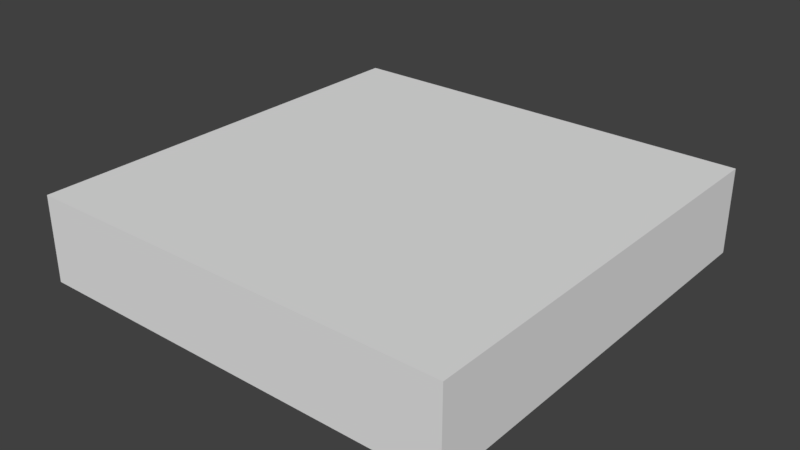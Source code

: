 # Source: Floor_1x1x0.2.blend  (saved by Blender 2.79.0; exported with 4.5.12 LTS)
import bpy
from mathutils import Matrix  # noqa: F401  (used for matrix-valued properties, if any)

bpy.ops.wm.read_factory_settings(use_empty=True)
scene = bpy.context.scene
scene.name = 'Scene'

# ---- collections
col_collection_1 = bpy.data.collections.new('Collection 1'); scene.collection.children.link(col_collection_1)

# ---- world
world_world = bpy.data.worlds.new('World'); scene.world = world_world
world_world.color = (0.05088, 0.05088, 0.05088)
world_world.use_sun_shadow = False
world_world.sun_shadow_jitter_overblur = 0.0
world_world.cycles.sampling_method = 'MANUAL'

# ---- meshes
me_floor_1x1x0_2_a = bpy.data.meshes.new('Floor_1x1x0.2_A')
me_floor_1x1x0_2_a.from_pydata([(1.0, 1.0, -0.2), (1.0, -1.788e-07, -0.2), (1.192e-07, -8.941e-08, -0.2), (3.874e-07, 1.0, -0.2), (1.0, 1.0, 0.0), (1.0, -4.47e-07, 0.0), (0.0, 0.0, 0.0), (2.384e-07, 1.0, 0.0)], [], [(0, 1, 2, 3), (4, 7, 6, 5), (0, 4, 5, 1), (1, 5, 6, 2), (2, 6, 7, 3), (4, 0, 3, 7)])
me_floor_1x1x0_2_a.use_remesh_preserve_volume = False
me_floor_1x1x0_2_a.use_remesh_preserve_attributes = False
me_floor_1x1x0_2_a.use_mirror_vertex_groups = False
me_floor_1x1x0_2_a.update()

# ---- objects
ob_floor_1x1x0_2 = bpy.data.objects.new('Floor_1x1x0.2', me_floor_1x1x0_2_a)

# ---- transforms, parenting, visibility, modifiers, constraints
ob_floor_1x1x0_2.location = (0.0, 0.0, 0.0)
ob_floor_1x1x0_2.lock_rotations_4d = False
ob_floor_1x1x0_2.empty_display_type = 'ARROWS'
ob_floor_1x1x0_2.lineart.crease_threshold = 0.0

# ---- collection membership
col_collection_1.objects.link(ob_floor_1x1x0_2)

# ---- scene / render settings (as saved in the file)
scene.frame_start = 1; scene.frame_end = 250; scene.frame_set(1)
scene.render.engine = 'BLENDER_EEVEE_NEXT'
scene.render.resolution_percentage = 50
scene.render.dither_intensity = 0.0
scene.cycles.use_denoising = False
scene.cycles.samples = 128
scene.cycles.sampling_pattern = 'TABULATED_SOBOL'
scene.cycles.use_adaptive_sampling = False
scene.cycles.use_light_tree = False
scene.cycles.blur_glossy = 0.0
scene.cycles.sample_clamp_indirect = 0.0
scene.view_settings.view_transform = 'Standard'
bpy.context.view_layer.update()

# ---- added for rendering (the .blend has no active camera and no usable light): camera, sun
cam_auto = bpy.data.cameras.new('AutoCamera')
cam_auto.lens = 50.0
cam_auto.sensor_width = 36.0
cam_auto.clip_end = 1000.0
ob_auto_camera = bpy.data.objects.new('AutoCamera', cam_auto)
scene.collection.objects.link(ob_auto_camera)
ob_auto_camera.location = (1.82149, -1.08578, 0.957188)
ob_auto_camera.rotation_euler = (1.09748, -7.21219e-08, 0.694738)
scene.camera = ob_auto_camera
light_auto_sun = bpy.data.lights.new('AutoSun', 'SUN')
light_auto_sun.energy = 3.0
light_auto_sun.angle = 0.0523599
ob_auto_sun = bpy.data.objects.new('AutoSun', light_auto_sun)
scene.collection.objects.link(ob_auto_sun)
ob_auto_sun.rotation_euler = (0.872665, 0.174533, 0.523599)
bpy.context.view_layer.update()
